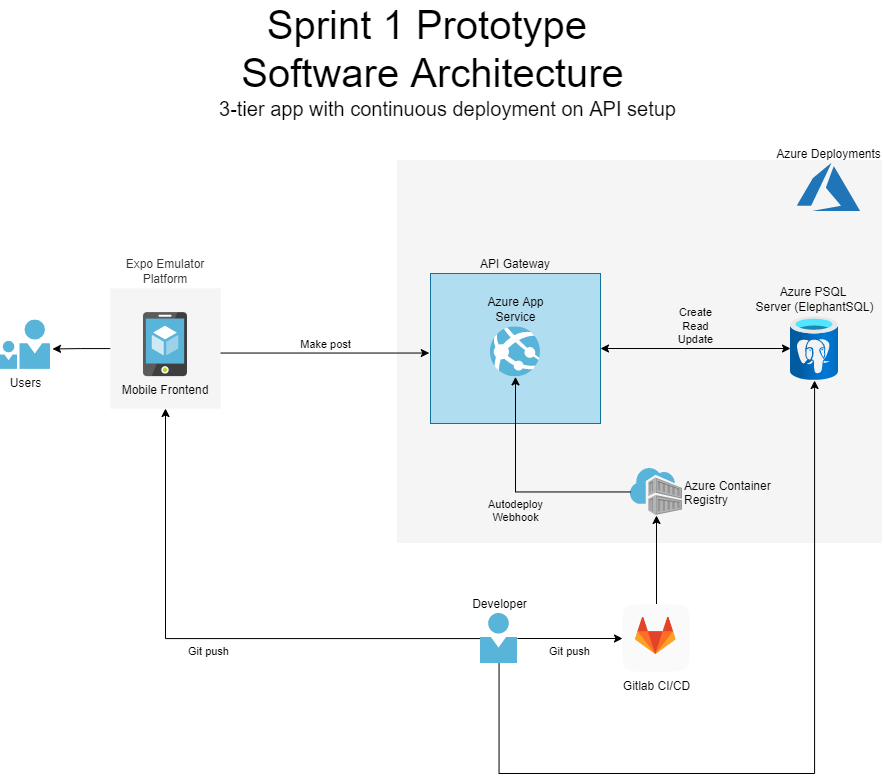

The diagram above was exported from draw.io. Its source (the exported page's mxGraphModel, read from the mxfile embedded in the PNG):
<mxGraphModel dx="1597" dy="752" grid="1" gridSize="10" guides="1" tooltips="1" connect="1" arrows="1" fold="1" page="1" pageScale="1" pageWidth="827" pageHeight="1169" math="0" shadow="0">
  <root>
    <mxCell id="0" />
    <mxCell id="1" parent="0" />
    <mxCell id="yIlqXNv4PA9Dnh1hxRCn-52" value="" style="rounded=0;whiteSpace=wrap;html=1;fillColor=#f5f5f5;strokeColor=none;fontColor=#333333;" parent="1" vertex="1">
      <mxGeometry x="426.5" y="276.5" width="485" height="383" as="geometry" />
    </mxCell>
    <mxCell id="yIlqXNv4PA9Dnh1hxRCn-53" value="Make post" style="edgeStyle=elbowEdgeStyle;rounded=0;orthogonalLoop=1;jettySize=auto;elbow=vertical;html=1;entryX=-0.054;entryY=0.532;entryDx=0;entryDy=0;entryPerimeter=0;startArrow=none;startFill=0;strokeColor=#000000;labelBackgroundColor=none;labelPosition=center;verticalLabelPosition=top;align=center;verticalAlign=bottom;" parent="1" source="yIlqXNv4PA9Dnh1hxRCn-51" edge="1">
      <mxGeometry relative="1" as="geometry">
        <mxPoint x="458.79999999999995" y="469.05600000000004" as="targetPoint" />
      </mxGeometry>
    </mxCell>
    <mxCell id="lF-5c7scjo9StVFpb1TF-24" style="edgeStyle=orthogonalEdgeStyle;rounded=0;orthogonalLoop=1;jettySize=auto;html=1;entryX=1.04;entryY=0.588;entryDx=0;entryDy=0;entryPerimeter=0;labelBackgroundColor=none;startArrow=none;startFill=0;" edge="1" parent="1" source="yIlqXNv4PA9Dnh1hxRCn-51" target="yIlqXNv4PA9Dnh1hxRCn-22">
      <mxGeometry relative="1" as="geometry" />
    </mxCell>
    <mxCell id="yIlqXNv4PA9Dnh1hxRCn-51" value="Expo Emulator Platform" style="rounded=0;whiteSpace=wrap;html=1;fillColor=#f5f5f5;strokeColor=none;fontColor=#333333;labelPosition=center;verticalLabelPosition=top;align=center;verticalAlign=bottom;" parent="1" vertex="1">
      <mxGeometry x="140" y="405" width="110" height="120" as="geometry" />
    </mxCell>
    <mxCell id="yIlqXNv4PA9Dnh1hxRCn-22" value="Users" style="aspect=fixed;html=1;perimeter=none;align=center;shadow=0;dashed=0;image;fontSize=12;image=img/lib/mscae/PersonWithFriend.svg;labelBackgroundColor=none;" parent="1" vertex="1">
      <mxGeometry x="30" y="436.37" width="50" height="49.5" as="geometry" />
    </mxCell>
    <mxCell id="lF-5c7scjo9StVFpb1TF-1" value="Mobile Frontend" style="shape=image;verticalLabelPosition=bottom;labelBackgroundColor=none;verticalAlign=top;aspect=fixed;imageAspect=0;image=data:image/svg+xml,(base64 omitted: 5684 chars);" vertex="1" parent="1">
      <mxGeometry x="173" y="429.12" width="44" height="64" as="geometry" />
    </mxCell>
    <mxCell id="lF-5c7scjo9StVFpb1TF-7" value="Azure Container&#10;Registry" style="shape=image;verticalLabelPosition=middle;labelBackgroundColor=none;verticalAlign=middle;aspect=fixed;imageAspect=0;image=data:image/svg+xml,(base64 omitted: 4852 chars);labelPosition=right;align=left;" vertex="1" parent="1">
      <mxGeometry x="660" y="585" width="52" height="47" as="geometry" />
    </mxCell>
    <mxCell id="lF-5c7scjo9StVFpb1TF-18" style="edgeStyle=orthogonalEdgeStyle;rounded=0;orthogonalLoop=1;jettySize=auto;html=1;" edge="1" parent="1" source="lF-5c7scjo9StVFpb1TF-8" target="lF-5c7scjo9StVFpb1TF-7">
      <mxGeometry relative="1" as="geometry" />
    </mxCell>
    <mxCell id="lF-5c7scjo9StVFpb1TF-8" value="Gitlab CI/CD" style="shape=image;html=1;verticalAlign=top;verticalLabelPosition=bottom;labelBackgroundColor=none;imageAspect=0;aspect=fixed;image=https://cdn4.iconfinder.com/data/icons/socialcones/508/Gitlab-128.png" vertex="1" parent="1">
      <mxGeometry x="652" y="721" width="68" height="68" as="geometry" />
    </mxCell>
    <mxCell id="lF-5c7scjo9StVFpb1TF-9" value="Azure PSQL&amp;nbsp;&lt;br&gt;Server (ElephantSQL)" style="aspect=fixed;html=1;points=[];align=center;image;fontSize=12;image=img/lib/azure2/databases/Azure_Database_PostgreSQL_Server.svg;labelBackgroundColor=none;labelPosition=center;verticalLabelPosition=top;verticalAlign=bottom;" vertex="1" parent="1">
      <mxGeometry x="820" y="433" width="48" height="64" as="geometry" />
    </mxCell>
    <mxCell id="lF-5c7scjo9StVFpb1TF-16" value="Git push" style="edgeStyle=orthogonalEdgeStyle;rounded=0;orthogonalLoop=1;jettySize=auto;html=1;entryX=0;entryY=0.5;entryDx=0;entryDy=0;labelBackgroundColor=none;labelPosition=center;verticalLabelPosition=bottom;align=center;verticalAlign=top;" edge="1" parent="1" source="lF-5c7scjo9StVFpb1TF-10" target="lF-5c7scjo9StVFpb1TF-8">
      <mxGeometry relative="1" as="geometry" />
    </mxCell>
    <mxCell id="lF-5c7scjo9StVFpb1TF-17" value="Git push" style="edgeStyle=orthogonalEdgeStyle;rounded=0;orthogonalLoop=1;jettySize=auto;html=1;entryX=0.5;entryY=1;entryDx=0;entryDy=0;labelBackgroundColor=none;labelPosition=center;verticalLabelPosition=bottom;align=center;verticalAlign=top;" edge="1" parent="1" source="lF-5c7scjo9StVFpb1TF-10" target="yIlqXNv4PA9Dnh1hxRCn-51">
      <mxGeometry relative="1" as="geometry" />
    </mxCell>
    <mxCell id="lF-5c7scjo9StVFpb1TF-23" style="edgeStyle=orthogonalEdgeStyle;rounded=0;orthogonalLoop=1;jettySize=auto;html=1;labelBackgroundColor=none;startArrow=none;startFill=0;" edge="1" parent="1" source="lF-5c7scjo9StVFpb1TF-10" target="lF-5c7scjo9StVFpb1TF-9">
      <mxGeometry relative="1" as="geometry">
        <Array as="points">
          <mxPoint x="529" y="890" />
          <mxPoint x="844" y="890" />
        </Array>
      </mxGeometry>
    </mxCell>
    <mxCell id="lF-5c7scjo9StVFpb1TF-10" value="Developer" style="sketch=0;aspect=fixed;html=1;points=[];align=center;image;fontSize=12;image=img/lib/mscae/Person.svg;labelBackgroundColor=none;labelPosition=center;verticalLabelPosition=top;verticalAlign=bottom;" vertex="1" parent="1">
      <mxGeometry x="510" y="730" width="37" height="50" as="geometry" />
    </mxCell>
    <mxCell id="lF-5c7scjo9StVFpb1TF-13" value="Azure Deployments" style="shape=image;verticalLabelPosition=top;labelBackgroundColor=none;verticalAlign=bottom;aspect=fixed;imageAspect=0;image=data:image/svg+xml,(base64 omitted: 2736 chars);labelPosition=center;align=center;" vertex="1" parent="1">
      <mxGeometry x="827" y="280" width="63" height="48" as="geometry" />
    </mxCell>
    <mxCell id="lF-5c7scjo9StVFpb1TF-14" value="API Gateway" style="rounded=0;whiteSpace=wrap;html=1;fillColor=#b1ddf0;strokeColor=#10739e;labelPosition=center;verticalLabelPosition=top;align=center;verticalAlign=bottom;" vertex="1" parent="1">
      <mxGeometry x="460" y="390" width="170" height="150" as="geometry" />
    </mxCell>
    <mxCell id="lF-5c7scjo9StVFpb1TF-12" value="Azure App&lt;br&gt;Service" style="sketch=0;aspect=fixed;html=1;points=[];align=center;image;fontSize=12;image=img/lib/mscae/App_Services.svg;labelBackgroundColor=none;labelPosition=center;verticalLabelPosition=top;verticalAlign=bottom;" vertex="1" parent="1">
      <mxGeometry x="520" y="443.37" width="50" height="50" as="geometry" />
    </mxCell>
    <mxCell id="lF-5c7scjo9StVFpb1TF-20" value="Autodeploy&lt;br&gt;Webhook" style="edgeStyle=orthogonalEdgeStyle;rounded=0;orthogonalLoop=1;jettySize=auto;html=1;labelBackgroundColor=none;labelPosition=center;verticalLabelPosition=bottom;align=center;verticalAlign=top;" edge="1" parent="1" source="lF-5c7scjo9StVFpb1TF-7" target="lF-5c7scjo9StVFpb1TF-12">
      <mxGeometry relative="1" as="geometry" />
    </mxCell>
    <mxCell id="lF-5c7scjo9StVFpb1TF-22" value="Create&lt;br&gt;Read&lt;br&gt;Update" style="edgeStyle=orthogonalEdgeStyle;rounded=0;orthogonalLoop=1;jettySize=auto;html=1;labelBackgroundColor=none;startArrow=classic;startFill=1;labelPosition=center;verticalLabelPosition=top;align=center;verticalAlign=bottom;" edge="1" parent="1" target="lF-5c7scjo9StVFpb1TF-9">
      <mxGeometry relative="1" as="geometry">
        <mxPoint x="630" y="465" as="sourcePoint" />
      </mxGeometry>
    </mxCell>
    <mxCell id="lF-5c7scjo9StVFpb1TF-25" value="&lt;font style=&quot;font-size: 40px&quot;&gt;Sprint 1 Prototype &lt;br&gt;Software Architecture&lt;/font&gt;" style="text;html=1;resizable=0;autosize=1;align=center;verticalAlign=middle;points=[];fillColor=none;strokeColor=none;rounded=0;labelBackgroundColor=none;fontSize=11;" vertex="1" parent="1">
      <mxGeometry x="261.5" y="140" width="400" height="50" as="geometry" />
    </mxCell>
    <mxCell id="lF-5c7scjo9StVFpb1TF-26" value="3-tier app with continuous deployment on API setup" style="text;html=1;resizable=0;autosize=1;align=center;verticalAlign=middle;points=[];fillColor=none;strokeColor=none;rounded=0;labelBackgroundColor=none;fontSize=20;" vertex="1" parent="1">
      <mxGeometry x="242" y="210" width="470" height="30" as="geometry" />
    </mxCell>
  </root>
</mxGraphModel>